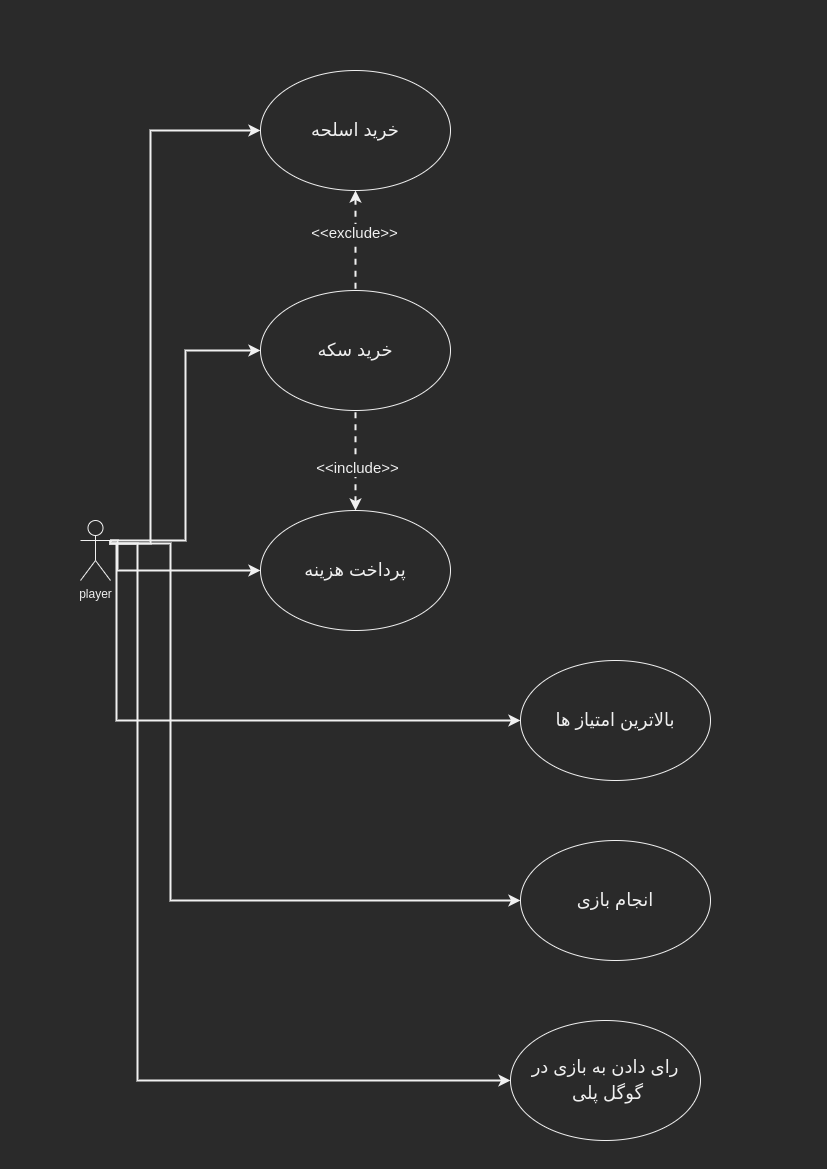

The diagram above was exported from draw.io. Its source (the exported page's mxGraphModel, read from the mxfile embedded in the PNG):
<mxGraphModel dx="1422" dy="825" grid="1" gridSize="10" guides="1" tooltips="1" connect="1" arrows="1" fold="1" page="1" pageScale="1" pageWidth="827" pageHeight="1169" math="0" shadow="0">
  <root>
    <mxCell id="0" />
    <mxCell id="1" parent="0" />
    <mxCell id="LVQd3yP0Xx7qw4e7bhAi-15" style="edgeStyle=orthogonalEdgeStyle;rounded=0;orthogonalLoop=1;jettySize=auto;html=1;exitX=1;exitY=0.3333333333333333;exitDx=0;exitDy=0;exitPerimeter=0;strokeWidth=2;entryX=0;entryY=0.5;entryDx=0;entryDy=0;" parent="1" target="LVQd3yP0Xx7qw4e7bhAi-3" edge="1">
      <mxGeometry relative="1" as="geometry">
        <mxPoint x="116" y="543" as="sourcePoint" />
        <mxPoint x="327" y="219" as="targetPoint" />
        <Array as="points">
          <mxPoint x="116" y="720" />
        </Array>
      </mxGeometry>
    </mxCell>
    <mxCell id="LVQd3yP0Xx7qw4e7bhAi-16" style="edgeStyle=orthogonalEdgeStyle;rounded=0;orthogonalLoop=1;jettySize=auto;html=1;exitX=1;exitY=0.3333333333333333;exitDx=0;exitDy=0;exitPerimeter=0;entryX=0;entryY=0.5;entryDx=0;entryDy=0;strokeWidth=2;" parent="1" source="LVQd3yP0Xx7qw4e7bhAi-1" target="LVQd3yP0Xx7qw4e7bhAi-5" edge="1">
      <mxGeometry relative="1" as="geometry">
        <Array as="points">
          <mxPoint x="150" y="543" />
          <mxPoint x="150" y="130" />
        </Array>
      </mxGeometry>
    </mxCell>
    <mxCell id="LVQd3yP0Xx7qw4e7bhAi-17" style="edgeStyle=orthogonalEdgeStyle;rounded=0;orthogonalLoop=1;jettySize=auto;html=1;exitX=1;exitY=0.3333333333333333;exitDx=0;exitDy=0;exitPerimeter=0;strokeWidth=2;entryX=0;entryY=0.5;entryDx=0;entryDy=0;" parent="1" source="LVQd3yP0Xx7qw4e7bhAi-1" target="LVQd3yP0Xx7qw4e7bhAi-6" edge="1">
      <mxGeometry relative="1" as="geometry">
        <Array as="points">
          <mxPoint x="117" y="570" />
        </Array>
        <mxPoint x="480" y="880" as="targetPoint" />
      </mxGeometry>
    </mxCell>
    <mxCell id="LVQd3yP0Xx7qw4e7bhAi-18" style="edgeStyle=orthogonalEdgeStyle;rounded=0;orthogonalLoop=1;jettySize=auto;html=1;exitX=1;exitY=0.3333333333333333;exitDx=0;exitDy=0;exitPerimeter=0;entryX=0;entryY=0.5;entryDx=0;entryDy=0;strokeWidth=2;" parent="1" source="LVQd3yP0Xx7qw4e7bhAi-1" target="LVQd3yP0Xx7qw4e7bhAi-7" edge="1">
      <mxGeometry relative="1" as="geometry">
        <Array as="points">
          <mxPoint x="137" y="543" />
          <mxPoint x="137" y="1080" />
        </Array>
      </mxGeometry>
    </mxCell>
    <mxCell id="DAEuZaB3Y6O0CVW6iZvl-1" style="edgeStyle=orthogonalEdgeStyle;rounded=0;orthogonalLoop=1;jettySize=auto;html=1;exitX=1;exitY=0.3333333333333333;exitDx=0;exitDy=0;exitPerimeter=0;entryX=0;entryY=0.5;entryDx=0;entryDy=0;startArrow=none;startFill=0;endArrow=classic;endFill=1;strokeWidth=2;" parent="1" source="LVQd3yP0Xx7qw4e7bhAi-1" target="LVQd3yP0Xx7qw4e7bhAi-4" edge="1">
      <mxGeometry relative="1" as="geometry" />
    </mxCell>
    <mxCell id="DAEuZaB3Y6O0CVW6iZvl-3" style="edgeStyle=orthogonalEdgeStyle;rounded=0;orthogonalLoop=1;jettySize=auto;html=1;exitX=1;exitY=0.3333333333333333;exitDx=0;exitDy=0;exitPerimeter=0;entryX=0;entryY=0.5;entryDx=0;entryDy=0;startArrow=none;startFill=0;endArrow=classic;endFill=1;strokeWidth=2;" parent="1" source="LVQd3yP0Xx7qw4e7bhAi-1" target="DAEuZaB3Y6O0CVW6iZvl-2" edge="1">
      <mxGeometry relative="1" as="geometry">
        <Array as="points">
          <mxPoint x="170" y="543" />
          <mxPoint x="170" y="900" />
        </Array>
      </mxGeometry>
    </mxCell>
    <mxCell id="LVQd3yP0Xx7qw4e7bhAi-1" value="player" style="shape=umlActor;verticalLabelPosition=bottom;verticalAlign=top;html=1;outlineConnect=0;" parent="1" vertex="1">
      <mxGeometry x="80" y="520" width="30" height="60" as="geometry" />
    </mxCell>
    <mxCell id="LVQd3yP0Xx7qw4e7bhAi-3" value="&lt;font style=&quot;font-size: 18px&quot;&gt;بالاترین امتیاز ها&lt;/font&gt;" style="ellipse;whiteSpace=wrap;html=1;" parent="1" vertex="1">
      <mxGeometry x="520" y="660" width="190" height="120" as="geometry" />
    </mxCell>
    <mxCell id="lMUuXHPZrGBMbPszMHzG-6" style="edgeStyle=orthogonalEdgeStyle;rounded=0;orthogonalLoop=1;jettySize=auto;html=1;entryX=0.5;entryY=0;entryDx=0;entryDy=0;dashed=1;startArrow=classic;startFill=1;endArrow=none;endFill=0;strokeWidth=2;" parent="1" source="LVQd3yP0Xx7qw4e7bhAi-5" target="LVQd3yP0Xx7qw4e7bhAi-4" edge="1">
      <mxGeometry relative="1" as="geometry" />
    </mxCell>
    <mxCell id="lMUuXHPZrGBMbPszMHzG-7" value="&lt;font style=&quot;font-size: 15px&quot;&gt;&amp;lt;&amp;lt;exclude&amp;gt;&amp;gt;&lt;/font&gt;" style="edgeLabel;html=1;align=center;verticalAlign=middle;resizable=0;points=[];" parent="lMUuXHPZrGBMbPszMHzG-6" vertex="1" connectable="0">
      <mxGeometry x="-0.177" y="-2" relative="1" as="geometry">
        <mxPoint as="offset" />
      </mxGeometry>
    </mxCell>
    <mxCell id="LVQd3yP0Xx7qw4e7bhAi-5" value="&lt;span style=&quot;font-size: 18px&quot;&gt;خرید اسلحه&lt;/span&gt;" style="ellipse;whiteSpace=wrap;html=1;" parent="1" vertex="1">
      <mxGeometry x="260" y="70" width="190" height="120" as="geometry" />
    </mxCell>
    <mxCell id="lMUuXHPZrGBMbPszMHzG-4" style="edgeStyle=orthogonalEdgeStyle;rounded=0;orthogonalLoop=1;jettySize=auto;html=1;exitX=0.5;exitY=0;exitDx=0;exitDy=0;entryX=0.5;entryY=1;entryDx=0;entryDy=0;startArrow=classic;startFill=1;endArrow=none;endFill=0;strokeWidth=2;dashed=1;" parent="1" source="LVQd3yP0Xx7qw4e7bhAi-6" target="LVQd3yP0Xx7qw4e7bhAi-4" edge="1">
      <mxGeometry relative="1" as="geometry" />
    </mxCell>
    <mxCell id="lMUuXHPZrGBMbPszMHzG-5" value="&lt;font style=&quot;font-size: 15px&quot;&gt;&amp;lt;&amp;lt;include&amp;gt;&amp;gt;&lt;/font&gt;" style="edgeLabel;html=1;align=center;verticalAlign=middle;resizable=0;points=[];" parent="lMUuXHPZrGBMbPszMHzG-4" vertex="1" connectable="0">
      <mxGeometry x="-0.126" y="-1" relative="1" as="geometry">
        <mxPoint as="offset" />
      </mxGeometry>
    </mxCell>
    <mxCell id="LVQd3yP0Xx7qw4e7bhAi-6" value="&lt;font style=&quot;font-size: 18px&quot;&gt;پرداخت هزینه&lt;/font&gt;" style="ellipse;whiteSpace=wrap;html=1;" parent="1" vertex="1">
      <mxGeometry x="260" y="510" width="190" height="120" as="geometry" />
    </mxCell>
    <mxCell id="LVQd3yP0Xx7qw4e7bhAi-7" value="&lt;span style=&quot;font-size: 18px&quot;&gt;رای دادن به بازی در&lt;/span&gt;&lt;br style=&quot;font-size: 18px&quot;&gt;&lt;span style=&quot;font-size: 18px&quot;&gt;&amp;nbsp;گوگل پلی&lt;/span&gt;" style="ellipse;whiteSpace=wrap;html=1;" parent="1" vertex="1">
      <mxGeometry x="510" y="1020" width="190" height="120" as="geometry" />
    </mxCell>
    <mxCell id="LVQd3yP0Xx7qw4e7bhAi-4" value="&lt;font style=&quot;font-size: 18px&quot;&gt;خرید سکه&lt;/font&gt;" style="ellipse;whiteSpace=wrap;html=1;" parent="1" vertex="1">
      <mxGeometry x="260" y="290" width="190" height="120" as="geometry" />
    </mxCell>
    <mxCell id="DAEuZaB3Y6O0CVW6iZvl-2" value="&lt;span style=&quot;font-size: 18px&quot;&gt;انجام بازی&lt;/span&gt;" style="ellipse;whiteSpace=wrap;html=1;" parent="1" vertex="1">
      <mxGeometry x="520" y="840" width="190" height="120" as="geometry" />
    </mxCell>
  </root>
</mxGraphModel>